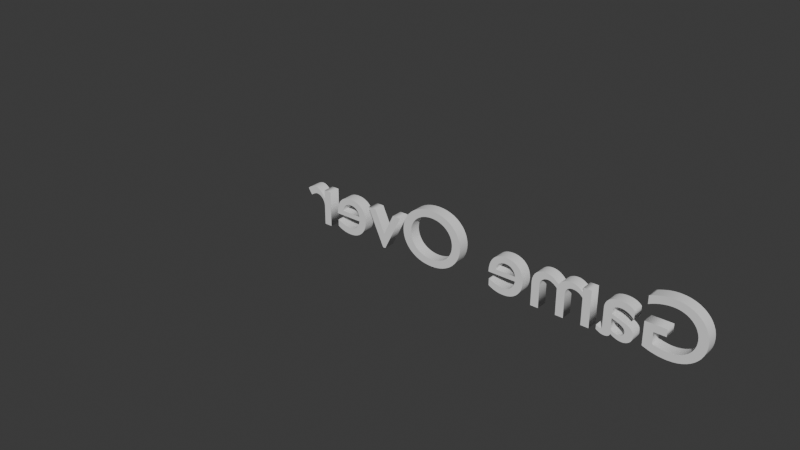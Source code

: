 # Source: GameOverFont.blend  (saved by Blender 4.4.32; exported with 4.5.12 LTS)
import bpy
from mathutils import Matrix  # noqa: F401  (used for matrix-valued properties, if any)

bpy.ops.wm.read_factory_settings(use_empty=True)
scene = bpy.context.scene
scene.name = 'Scene'

# ---- collections
col_collection = bpy.data.collections.new('Collection'); scene.collection.children.link(col_collection)

# ---- world
world_world = bpy.data.worlds.new('World'); scene.world = world_world
world_world.use_nodes = True; world_world.node_tree.nodes.clear()
_N = world_world.node_tree.nodes; _L = world_world.node_tree.links
n0 = _N.new('ShaderNodeOutputWorld'); n0.name = 'World Output'; n0.location = (300, 300)
n1 = _N.new('ShaderNodeBackground'); n1.name = 'Background'; n1.location = (10, 300)
n1.inputs[0].default_value = (0.05088, 0.05088, 0.05088, 1.0)
_L.new(n1.outputs[0], n0.inputs[0])
n0.is_active_output = True
world_world.color = (0.05088, 0.05088, 0.05088)
world_world.sun_shadow_jitter_overblur = 0.0

# ---- curves / text
txt_x = bpy.data.curves.new('テキスト', 'FONT')
txt_x.dimensions = '2D'
txt_x.body = 'Game Over'
txt_x.extrude = 0.07

# ---- objects
ob_001 = bpy.data.objects.new('テキスト.001', txt_x)

# ---- transforms, parenting, visibility, modifiers, constraints
ob_001.location = (10.12, 0.08974, -1.673)
ob_001.rotation_euler = (1.571, -0.0, 3.142)
ob_001.scale = (7.98, 7.246, 7.246)

# ---- collection membership
col_collection.objects.link(ob_001)

# ---- scene / render settings (as saved in the file)
scene.frame_start = 1; scene.frame_end = 250; scene.frame_set(1)
scene.render.engine = 'BLENDER_EEVEE_NEXT'
bpy.context.view_layer.update()

# ---- added for rendering (the .blend has no active camera and no usable light): camera, sun
cam_auto = bpy.data.cameras.new('AutoCamera')
cam_auto.lens = 50.0
cam_auto.sensor_width = 36.0
cam_auto.clip_end = 1000.0
ob_auto_camera = bpy.data.objects.new('AutoCamera', cam_auto)
scene.collection.objects.link(ob_auto_camera)
ob_auto_camera.location = (34.5608, -63.4711, 43.0198)
ob_auto_camera.rotation_euler = (1.09748, -7.21219e-08, 0.694738)
scene.camera = ob_auto_camera
light_auto_sun = bpy.data.lights.new('AutoSun', 'SUN')
light_auto_sun.energy = 3.0
light_auto_sun.angle = 0.0523599
ob_auto_sun = bpy.data.objects.new('AutoSun', light_auto_sun)
scene.collection.objects.link(ob_auto_sun)
ob_auto_sun.rotation_euler = (0.872665, 0.174533, 0.523599)
bpy.context.view_layer.update()
